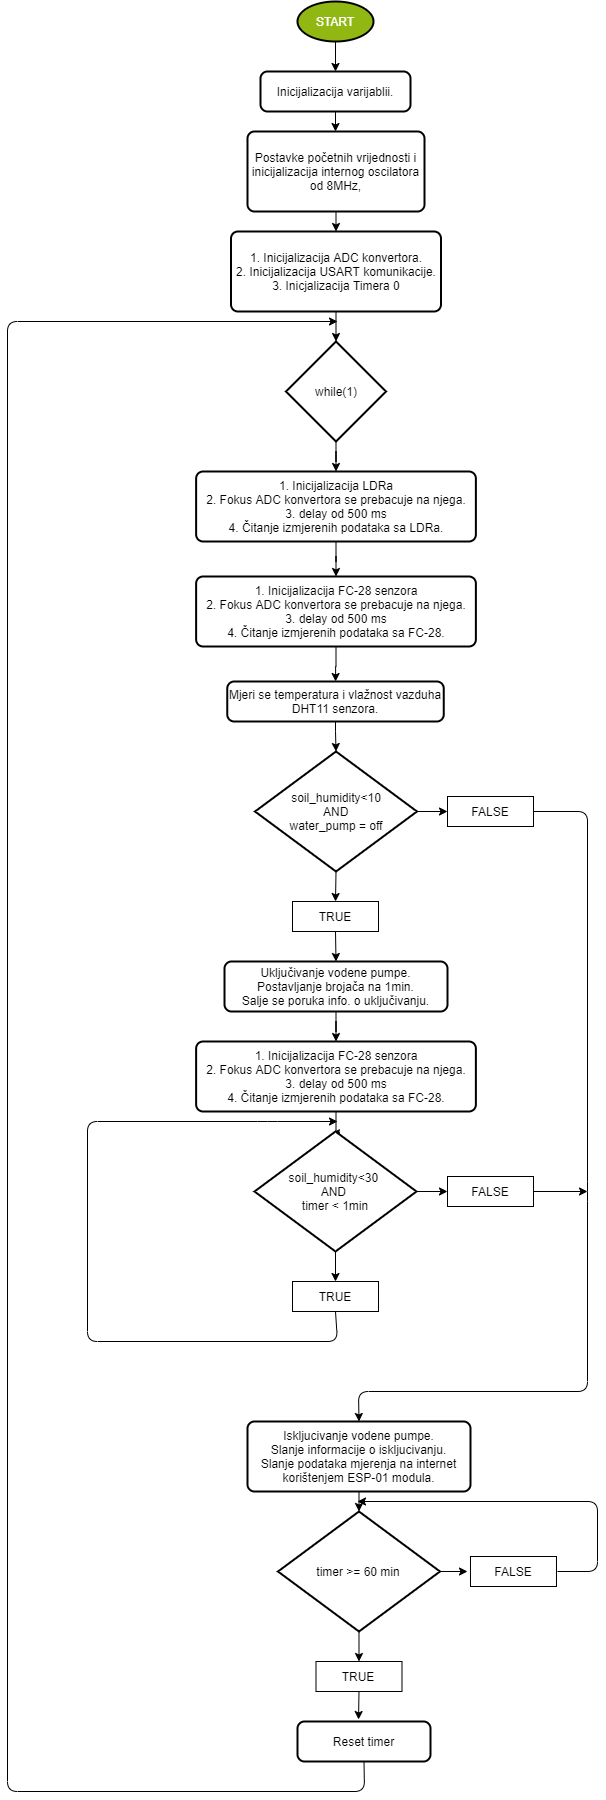

The diagram above was exported from draw.io. Its source (the exported page's mxGraphModel, read from the mxfile embedded in the PNG):
<mxGraphModel dx="1102" dy="533" grid="1" gridSize="10" guides="1" tooltips="1" connect="1" arrows="1" fold="1" page="1" pageScale="1" pageWidth="827" pageHeight="1169" math="0" shadow="0">
  <root>
    <mxCell id="WIyWlLk6GJQsqaUBKTNV-0" />
    <mxCell id="WIyWlLk6GJQsqaUBKTNV-1" parent="WIyWlLk6GJQsqaUBKTNV-0" />
    <mxCell id="Tk1EhYQruTG4g3M0SicC-0" value="START" style="strokeWidth=2;html=1;shape=mxgraph.flowchart.start_2;whiteSpace=wrap;fillColor=#91B812;fontColor=#FFFFFF;" parent="WIyWlLk6GJQsqaUBKTNV-1" vertex="1">
      <mxGeometry x="380" y="10" width="76" height="40" as="geometry" />
    </mxCell>
    <mxCell id="Tk1EhYQruTG4g3M0SicC-1" value="&lt;font color=&quot;#000000&quot;&gt;Inicijalizacija varijablii.&lt;/font&gt;" style="rounded=1;whiteSpace=wrap;html=1;absoluteArcSize=1;arcSize=14;strokeWidth=2;fillColor=#FFFFFF;fontColor=#FFFFFF;" parent="WIyWlLk6GJQsqaUBKTNV-1" vertex="1">
      <mxGeometry x="343" y="80" width="150" height="40" as="geometry" />
    </mxCell>
    <mxCell id="Tk1EhYQruTG4g3M0SicC-2" value="" style="endArrow=classic;html=1;fontColor=#FFFFFF;entryX=0.5;entryY=0;entryDx=0;entryDy=0;" parent="WIyWlLk6GJQsqaUBKTNV-1" source="Tk1EhYQruTG4g3M0SicC-0" target="Tk1EhYQruTG4g3M0SicC-1" edge="1">
      <mxGeometry width="50" height="50" relative="1" as="geometry">
        <mxPoint x="390" y="330" as="sourcePoint" />
        <mxPoint x="440" y="280" as="targetPoint" />
        <Array as="points" />
      </mxGeometry>
    </mxCell>
    <mxCell id="Tk1EhYQruTG4g3M0SicC-3" value="&lt;font color=&quot;#000000&quot;&gt;Postavke početnih vrijednosti i inicijalizacija&amp;nbsp;internog oscilatora od 8MHz,&lt;br&gt;&lt;/font&gt;" style="rounded=1;whiteSpace=wrap;html=1;absoluteArcSize=1;arcSize=14;strokeWidth=2;fillColor=#FFFFFF;fontColor=#FFFFFF;" parent="WIyWlLk6GJQsqaUBKTNV-1" vertex="1">
      <mxGeometry x="330" y="140" width="177" height="80" as="geometry" />
    </mxCell>
    <mxCell id="Tk1EhYQruTG4g3M0SicC-4" value="" style="endArrow=classic;html=1;fontColor=#FFFFFF;exitX=0.5;exitY=1;exitDx=0;exitDy=0;" parent="WIyWlLk6GJQsqaUBKTNV-1" source="Tk1EhYQruTG4g3M0SicC-1" edge="1">
      <mxGeometry width="50" height="50" relative="1" as="geometry">
        <mxPoint x="390" y="330" as="sourcePoint" />
        <mxPoint x="418" y="140" as="targetPoint" />
      </mxGeometry>
    </mxCell>
    <mxCell id="Tk1EhYQruTG4g3M0SicC-5" value="&lt;font color=&quot;#000000&quot;&gt;1. Inicijalizacija ADC konvertora.&lt;br&gt;2. Inicijalizacija USART komunikacije.&lt;br&gt;3. Inicjalizacija Timera 0&lt;br&gt;&lt;/font&gt;" style="rounded=1;whiteSpace=wrap;html=1;absoluteArcSize=1;arcSize=14;strokeWidth=2;fillColor=#FFFFFF;fontColor=#FFFFFF;" parent="WIyWlLk6GJQsqaUBKTNV-1" vertex="1">
      <mxGeometry x="313.5" y="240" width="210" height="80" as="geometry" />
    </mxCell>
    <mxCell id="Tk1EhYQruTG4g3M0SicC-6" value="" style="endArrow=classic;html=1;fontColor=#FFFFFF;exitX=0.5;exitY=1;exitDx=0;exitDy=0;entryX=0.5;entryY=0;entryDx=0;entryDy=0;" parent="WIyWlLk6GJQsqaUBKTNV-1" source="Tk1EhYQruTG4g3M0SicC-3" target="Tk1EhYQruTG4g3M0SicC-5" edge="1">
      <mxGeometry width="50" height="50" relative="1" as="geometry">
        <mxPoint x="410" y="230" as="sourcePoint" />
        <mxPoint x="440" y="280" as="targetPoint" />
      </mxGeometry>
    </mxCell>
    <mxCell id="Tk1EhYQruTG4g3M0SicC-15" value="" style="edgeStyle=orthogonalEdgeStyle;rounded=0;orthogonalLoop=1;jettySize=auto;html=1;fontColor=#FFFFFF;" parent="WIyWlLk6GJQsqaUBKTNV-1" source="Tk1EhYQruTG4g3M0SicC-8" target="Tk1EhYQruTG4g3M0SicC-10" edge="1">
      <mxGeometry relative="1" as="geometry" />
    </mxCell>
    <mxCell id="Tk1EhYQruTG4g3M0SicC-8" value="&lt;font color=&quot;#000000&quot;&gt;while(1)&lt;/font&gt;" style="strokeWidth=2;html=1;shape=mxgraph.flowchart.decision;whiteSpace=wrap;fillColor=#FFFFFF;fontColor=#FFFFFF;" parent="WIyWlLk6GJQsqaUBKTNV-1" vertex="1">
      <mxGeometry x="368.5" y="350" width="100" height="100" as="geometry" />
    </mxCell>
    <mxCell id="Tk1EhYQruTG4g3M0SicC-9" value="" style="endArrow=classic;html=1;fontColor=#FFFFFF;entryX=0.5;entryY=0;entryDx=0;entryDy=0;entryPerimeter=0;exitX=0.5;exitY=1;exitDx=0;exitDy=0;" parent="WIyWlLk6GJQsqaUBKTNV-1" source="Tk1EhYQruTG4g3M0SicC-5" target="Tk1EhYQruTG4g3M0SicC-8" edge="1">
      <mxGeometry width="50" height="50" relative="1" as="geometry">
        <mxPoint x="390" y="370" as="sourcePoint" />
        <mxPoint x="440" y="320" as="targetPoint" />
      </mxGeometry>
    </mxCell>
    <mxCell id="Tk1EhYQruTG4g3M0SicC-17" value="" style="edgeStyle=orthogonalEdgeStyle;rounded=0;orthogonalLoop=1;jettySize=auto;html=1;fontColor=#FFFFFF;" parent="WIyWlLk6GJQsqaUBKTNV-1" source="Tk1EhYQruTG4g3M0SicC-10" target="Tk1EhYQruTG4g3M0SicC-16" edge="1">
      <mxGeometry relative="1" as="geometry" />
    </mxCell>
    <mxCell id="Tk1EhYQruTG4g3M0SicC-10" value="&lt;font color=&quot;#000000&quot;&gt;1. Inicijalizacija LDRa&lt;br&gt;2. Fokus ADC konvertora se prebacuje na njega.&lt;br&gt;3. delay od 500 ms&lt;br&gt;4. Čitanje izmjerenih podataka sa LDRa.&lt;br&gt;&lt;/font&gt;" style="rounded=1;whiteSpace=wrap;html=1;absoluteArcSize=1;arcSize=14;strokeWidth=2;fillColor=#FFFFFF;fontColor=#FFFFFF;" parent="WIyWlLk6GJQsqaUBKTNV-1" vertex="1">
      <mxGeometry x="278.63" y="480" width="279.75" height="70" as="geometry" />
    </mxCell>
    <mxCell id="Tk1EhYQruTG4g3M0SicC-25" value="" style="edgeStyle=orthogonalEdgeStyle;rounded=0;orthogonalLoop=1;jettySize=auto;html=1;fontColor=#FFFFFF;" parent="WIyWlLk6GJQsqaUBKTNV-1" source="Tk1EhYQruTG4g3M0SicC-16" target="Tk1EhYQruTG4g3M0SicC-18" edge="1">
      <mxGeometry relative="1" as="geometry" />
    </mxCell>
    <mxCell id="Tk1EhYQruTG4g3M0SicC-16" value="&lt;font color=&quot;#000000&quot;&gt;1. Inicijalizacija FC-28 senzora&lt;br&gt;2. Fokus ADC konvertora se prebacuje na njega.&lt;br&gt;3. delay od 500 ms&lt;br&gt;4. Čitanje izmjerenih podataka sa FC-28.&lt;br&gt;&lt;/font&gt;" style="rounded=1;whiteSpace=wrap;html=1;absoluteArcSize=1;arcSize=14;strokeWidth=2;fillColor=#FFFFFF;fontColor=#FFFFFF;" parent="WIyWlLk6GJQsqaUBKTNV-1" vertex="1">
      <mxGeometry x="278.63" y="585" width="279.75" height="70" as="geometry" />
    </mxCell>
    <mxCell id="Tk1EhYQruTG4g3M0SicC-36" style="edgeStyle=orthogonalEdgeStyle;rounded=0;orthogonalLoop=1;jettySize=auto;html=1;exitX=0.5;exitY=1;exitDx=0;exitDy=0;entryX=0.5;entryY=0;entryDx=0;entryDy=0;entryPerimeter=0;fontColor=#000000;" parent="WIyWlLk6GJQsqaUBKTNV-1" source="Tk1EhYQruTG4g3M0SicC-18" target="Tk1EhYQruTG4g3M0SicC-26" edge="1">
      <mxGeometry relative="1" as="geometry">
        <Array as="points">
          <mxPoint x="418" y="740" />
          <mxPoint x="419" y="740" />
        </Array>
      </mxGeometry>
    </mxCell>
    <mxCell id="Tk1EhYQruTG4g3M0SicC-18" value="&lt;font color=&quot;#000000&quot;&gt;Mjeri se temperatura i vlažnost vazduha DHT11 senzora.&lt;/font&gt;" style="rounded=1;whiteSpace=wrap;html=1;absoluteArcSize=1;arcSize=14;strokeWidth=2;fillColor=#FFFFFF;fontColor=#FFFFFF;" parent="WIyWlLk6GJQsqaUBKTNV-1" vertex="1">
      <mxGeometry x="309.76" y="690" width="216.49" height="40" as="geometry" />
    </mxCell>
    <mxCell id="Tk1EhYQruTG4g3M0SicC-34" style="edgeStyle=orthogonalEdgeStyle;rounded=0;orthogonalLoop=1;jettySize=auto;html=1;exitX=0.5;exitY=1;exitDx=0;exitDy=0;exitPerimeter=0;entryX=0.5;entryY=0;entryDx=0;entryDy=0;fontColor=#000000;" parent="WIyWlLk6GJQsqaUBKTNV-1" source="Tk1EhYQruTG4g3M0SicC-26" target="Tk1EhYQruTG4g3M0SicC-29" edge="1">
      <mxGeometry relative="1" as="geometry" />
    </mxCell>
    <mxCell id="Tk1EhYQruTG4g3M0SicC-35" style="edgeStyle=orthogonalEdgeStyle;rounded=0;orthogonalLoop=1;jettySize=auto;html=1;exitX=1;exitY=0.5;exitDx=0;exitDy=0;exitPerimeter=0;entryX=0;entryY=0.5;entryDx=0;entryDy=0;fontColor=#000000;" parent="WIyWlLk6GJQsqaUBKTNV-1" source="Tk1EhYQruTG4g3M0SicC-26" target="Tk1EhYQruTG4g3M0SicC-30" edge="1">
      <mxGeometry relative="1" as="geometry" />
    </mxCell>
    <mxCell id="Tk1EhYQruTG4g3M0SicC-26" value="soil_humidity&amp;lt;10&lt;br&gt;&amp;nbsp;AND &lt;br&gt;water_pump = off" style="strokeWidth=2;html=1;shape=mxgraph.flowchart.decision;whiteSpace=wrap;fillColor=#FFFFFF;fontColor=#000000;" parent="WIyWlLk6GJQsqaUBKTNV-1" vertex="1">
      <mxGeometry x="337.51" y="760" width="162" height="120" as="geometry" />
    </mxCell>
    <mxCell id="Tk1EhYQruTG4g3M0SicC-38" style="edgeStyle=orthogonalEdgeStyle;rounded=0;orthogonalLoop=1;jettySize=auto;html=1;exitX=0.5;exitY=1;exitDx=0;exitDy=0;entryX=0.5;entryY=0;entryDx=0;entryDy=0;fontColor=#000000;" parent="WIyWlLk6GJQsqaUBKTNV-1" source="Tk1EhYQruTG4g3M0SicC-29" target="Tk1EhYQruTG4g3M0SicC-37" edge="1">
      <mxGeometry relative="1" as="geometry" />
    </mxCell>
    <mxCell id="Tk1EhYQruTG4g3M0SicC-29" value="TRUE" style="rounded=0;whiteSpace=wrap;html=1;fillColor=#FFFFFF;fontColor=#000000;" parent="WIyWlLk6GJQsqaUBKTNV-1" vertex="1">
      <mxGeometry x="375" y="910" width="86" height="30" as="geometry" />
    </mxCell>
    <mxCell id="Tk1EhYQruTG4g3M0SicC-30" value="FALSE" style="rounded=0;whiteSpace=wrap;html=1;fillColor=#FFFFFF;fontColor=#000000;" parent="WIyWlLk6GJQsqaUBKTNV-1" vertex="1">
      <mxGeometry x="530" y="805" width="86" height="30" as="geometry" />
    </mxCell>
    <mxCell id="Tk1EhYQruTG4g3M0SicC-227" value="" style="edgeStyle=orthogonalEdgeStyle;rounded=0;orthogonalLoop=1;jettySize=auto;html=1;fontColor=#000000;" parent="WIyWlLk6GJQsqaUBKTNV-1" source="Tk1EhYQruTG4g3M0SicC-37" target="Tk1EhYQruTG4g3M0SicC-226" edge="1">
      <mxGeometry relative="1" as="geometry" />
    </mxCell>
    <mxCell id="Tk1EhYQruTG4g3M0SicC-37" value="&lt;font color=&quot;#000000&quot;&gt;Uključivanje vodene pumpe.&lt;br&gt;Postavljanje brojača na 1min.&lt;br&gt;Salje se poruka info. o uključivanju.&lt;br&gt;&lt;/font&gt;" style="rounded=1;whiteSpace=wrap;html=1;absoluteArcSize=1;arcSize=14;strokeWidth=2;fillColor=#FFFFFF;fontColor=#FFFFFF;" parent="WIyWlLk6GJQsqaUBKTNV-1" vertex="1">
      <mxGeometry x="307.01" y="970" width="222.99" height="50" as="geometry" />
    </mxCell>
    <mxCell id="Tk1EhYQruTG4g3M0SicC-232" value="" style="edgeStyle=orthogonalEdgeStyle;rounded=0;orthogonalLoop=1;jettySize=auto;html=1;fontColor=#000000;" parent="WIyWlLk6GJQsqaUBKTNV-1" source="Tk1EhYQruTG4g3M0SicC-226" target="Tk1EhYQruTG4g3M0SicC-228" edge="1">
      <mxGeometry relative="1" as="geometry" />
    </mxCell>
    <mxCell id="Tk1EhYQruTG4g3M0SicC-226" value="&lt;font color=&quot;#000000&quot;&gt;1. Inicijalizacija FC-28 senzora&lt;br&gt;2. Fokus ADC konvertora se prebacuje na njega.&lt;br&gt;3. delay od 500 ms&lt;br&gt;4. Čitanje izmjerenih podataka sa FC-28.&lt;br&gt;&lt;/font&gt;" style="rounded=1;whiteSpace=wrap;html=1;absoluteArcSize=1;arcSize=14;strokeWidth=2;fillColor=#FFFFFF;fontColor=#FFFFFF;" parent="WIyWlLk6GJQsqaUBKTNV-1" vertex="1">
      <mxGeometry x="278.63" y="1050" width="279.75" height="70" as="geometry" />
    </mxCell>
    <mxCell id="Tk1EhYQruTG4g3M0SicC-230" value="" style="edgeStyle=orthogonalEdgeStyle;rounded=0;orthogonalLoop=1;jettySize=auto;html=1;fontColor=#000000;" parent="WIyWlLk6GJQsqaUBKTNV-1" source="Tk1EhYQruTG4g3M0SicC-228" target="Tk1EhYQruTG4g3M0SicC-229" edge="1">
      <mxGeometry relative="1" as="geometry" />
    </mxCell>
    <mxCell id="Tk1EhYQruTG4g3M0SicC-235" value="" style="edgeStyle=orthogonalEdgeStyle;rounded=0;orthogonalLoop=1;jettySize=auto;html=1;fontColor=#000000;" parent="WIyWlLk6GJQsqaUBKTNV-1" source="Tk1EhYQruTG4g3M0SicC-228" target="Tk1EhYQruTG4g3M0SicC-234" edge="1">
      <mxGeometry relative="1" as="geometry" />
    </mxCell>
    <mxCell id="Tk1EhYQruTG4g3M0SicC-228" value="soil_humidity&amp;lt;30 &lt;br&gt;AND &lt;br&gt;timer &amp;lt; 1min" style="strokeWidth=2;html=1;shape=mxgraph.flowchart.decision;whiteSpace=wrap;fillColor=#FFFFFF;fontColor=#000000;" parent="WIyWlLk6GJQsqaUBKTNV-1" vertex="1">
      <mxGeometry x="337" y="1140" width="162" height="120" as="geometry" />
    </mxCell>
    <mxCell id="Tk1EhYQruTG4g3M0SicC-229" value="TRUE" style="rounded=0;whiteSpace=wrap;html=1;fillColor=#FFFFFF;fontColor=#000000;" parent="WIyWlLk6GJQsqaUBKTNV-1" vertex="1">
      <mxGeometry x="375" y="1290" width="86" height="30" as="geometry" />
    </mxCell>
    <mxCell id="Tk1EhYQruTG4g3M0SicC-231" value="" style="endArrow=classic;html=1;fontColor=#000000;exitX=0.5;exitY=1;exitDx=0;exitDy=0;" parent="WIyWlLk6GJQsqaUBKTNV-1" source="Tk1EhYQruTG4g3M0SicC-229" edge="1">
      <mxGeometry width="50" height="50" relative="1" as="geometry">
        <mxPoint x="420" y="1330" as="sourcePoint" />
        <mxPoint x="420" y="1130" as="targetPoint" />
        <Array as="points">
          <mxPoint x="420" y="1350" />
          <mxPoint x="170" y="1350" />
          <mxPoint x="170" y="1130" />
          <mxPoint x="350" y="1130" />
        </Array>
      </mxGeometry>
    </mxCell>
    <mxCell id="Tk1EhYQruTG4g3M0SicC-244" value="" style="edgeStyle=orthogonalEdgeStyle;rounded=0;orthogonalLoop=1;jettySize=auto;html=1;fontColor=#000000;" parent="WIyWlLk6GJQsqaUBKTNV-1" source="Tk1EhYQruTG4g3M0SicC-234" edge="1">
      <mxGeometry relative="1" as="geometry">
        <mxPoint x="670" y="1200" as="targetPoint" />
      </mxGeometry>
    </mxCell>
    <mxCell id="Tk1EhYQruTG4g3M0SicC-234" value="FALSE" style="rounded=0;whiteSpace=wrap;html=1;fillColor=#FFFFFF;fontColor=#000000;" parent="WIyWlLk6GJQsqaUBKTNV-1" vertex="1">
      <mxGeometry x="530" y="1185" width="86" height="30" as="geometry" />
    </mxCell>
    <mxCell id="Tk1EhYQruTG4g3M0SicC-238" value="" style="endArrow=classic;html=1;fontColor=#000000;exitX=1;exitY=0.5;exitDx=0;exitDy=0;entryX=0.5;entryY=0;entryDx=0;entryDy=0;" parent="WIyWlLk6GJQsqaUBKTNV-1" source="Tk1EhYQruTG4g3M0SicC-30" target="Tk1EhYQruTG4g3M0SicC-245" edge="1">
      <mxGeometry width="50" height="50" relative="1" as="geometry">
        <mxPoint x="680" y="830" as="sourcePoint" />
        <mxPoint x="670" y="1430" as="targetPoint" />
        <Array as="points">
          <mxPoint x="670" y="820" />
          <mxPoint x="670" y="1200" />
          <mxPoint x="670" y="1400" />
          <mxPoint x="441" y="1400" />
        </Array>
      </mxGeometry>
    </mxCell>
    <mxCell id="Tk1EhYQruTG4g3M0SicC-245" value="&lt;font color=&quot;#000000&quot;&gt;Iskljucivanje vodene pumpe.&lt;br&gt;Slanje informacije o iskljucivanju.&lt;br&gt;Slanje podataka mjerenja na internet korištenjem ESP-01 modula.&lt;br&gt;&lt;/font&gt;" style="rounded=1;whiteSpace=wrap;html=1;absoluteArcSize=1;arcSize=14;strokeWidth=2;fillColor=#FFFFFF;fontColor=#FFFFFF;" parent="WIyWlLk6GJQsqaUBKTNV-1" vertex="1">
      <mxGeometry x="330" y="1430" width="222.99" height="70" as="geometry" />
    </mxCell>
    <mxCell id="Tk1EhYQruTG4g3M0SicC-247" value="timer &amp;gt;= 60 min" style="strokeWidth=2;html=1;shape=mxgraph.flowchart.decision;whiteSpace=wrap;fillColor=#FFFFFF;fontColor=#000000;" parent="WIyWlLk6GJQsqaUBKTNV-1" vertex="1">
      <mxGeometry x="360.49" y="1520" width="162" height="120" as="geometry" />
    </mxCell>
    <mxCell id="Tk1EhYQruTG4g3M0SicC-250" value="TRUE" style="rounded=0;whiteSpace=wrap;html=1;fillColor=#FFFFFF;fontColor=#000000;" parent="WIyWlLk6GJQsqaUBKTNV-1" vertex="1">
      <mxGeometry x="398.49" y="1670" width="86" height="30" as="geometry" />
    </mxCell>
    <mxCell id="Tk1EhYQruTG4g3M0SicC-253" value="&lt;font color=&quot;#000000&quot;&gt;Reset timer&lt;br&gt;&lt;/font&gt;" style="rounded=1;whiteSpace=wrap;html=1;absoluteArcSize=1;arcSize=14;strokeWidth=2;fillColor=#FFFFFF;fontColor=#FFFFFF;" parent="WIyWlLk6GJQsqaUBKTNV-1" vertex="1">
      <mxGeometry x="380" y="1730" width="133" height="40" as="geometry" />
    </mxCell>
    <mxCell id="Tk1EhYQruTG4g3M0SicC-262" value="" style="endArrow=classic;html=1;fontColor=#000000;entryX=0.5;entryY=0;entryDx=0;entryDy=0;exitX=0.5;exitY=1;exitDx=0;exitDy=0;exitPerimeter=0;" parent="WIyWlLk6GJQsqaUBKTNV-1" source="Tk1EhYQruTG4g3M0SicC-247" target="Tk1EhYQruTG4g3M0SicC-250" edge="1">
      <mxGeometry width="50" height="50" relative="1" as="geometry">
        <mxPoint x="390" y="1610" as="sourcePoint" />
        <mxPoint x="440" y="1560" as="targetPoint" />
      </mxGeometry>
    </mxCell>
    <mxCell id="Tk1EhYQruTG4g3M0SicC-263" value="" style="endArrow=classic;html=1;fontColor=#000000;entryX=0.5;entryY=0;entryDx=0;entryDy=0;entryPerimeter=0;exitX=0.5;exitY=1;exitDx=0;exitDy=0;" parent="WIyWlLk6GJQsqaUBKTNV-1" source="Tk1EhYQruTG4g3M0SicC-245" target="Tk1EhYQruTG4g3M0SicC-247" edge="1">
      <mxGeometry width="50" height="50" relative="1" as="geometry">
        <mxPoint x="390" y="1610" as="sourcePoint" />
        <mxPoint x="440" y="1560" as="targetPoint" />
      </mxGeometry>
    </mxCell>
    <mxCell id="Tk1EhYQruTG4g3M0SicC-264" value="" style="endArrow=classic;html=1;fontColor=#000000;entryX=0.459;entryY=-0.05;entryDx=0;entryDy=0;entryPerimeter=0;exitX=0.5;exitY=1;exitDx=0;exitDy=0;" parent="WIyWlLk6GJQsqaUBKTNV-1" source="Tk1EhYQruTG4g3M0SicC-250" target="Tk1EhYQruTG4g3M0SicC-253" edge="1">
      <mxGeometry width="50" height="50" relative="1" as="geometry">
        <mxPoint x="390" y="1610" as="sourcePoint" />
        <mxPoint x="440" y="1560" as="targetPoint" />
      </mxGeometry>
    </mxCell>
    <mxCell id="Tk1EhYQruTG4g3M0SicC-265" value="" style="endArrow=classic;html=1;fontColor=#000000;exitX=0.5;exitY=1;exitDx=0;exitDy=0;" parent="WIyWlLk6GJQsqaUBKTNV-1" source="Tk1EhYQruTG4g3M0SicC-253" edge="1">
      <mxGeometry width="50" height="50" relative="1" as="geometry">
        <mxPoint x="390" y="1710" as="sourcePoint" />
        <mxPoint x="420" y="330" as="targetPoint" />
        <Array as="points">
          <mxPoint x="447" y="1800" />
          <mxPoint x="90" y="1800" />
          <mxPoint x="90" y="330" />
        </Array>
      </mxGeometry>
    </mxCell>
    <mxCell id="Tk1EhYQruTG4g3M0SicC-266" value="FALSE" style="rounded=0;whiteSpace=wrap;html=1;fillColor=#FFFFFF;fontColor=#000000;" parent="WIyWlLk6GJQsqaUBKTNV-1" vertex="1">
      <mxGeometry x="552.99" y="1565" width="86" height="30" as="geometry" />
    </mxCell>
    <mxCell id="Tk1EhYQruTG4g3M0SicC-267" value="" style="endArrow=classic;html=1;fontColor=#000000;exitX=1;exitY=0.5;exitDx=0;exitDy=0;exitPerimeter=0;" parent="WIyWlLk6GJQsqaUBKTNV-1" source="Tk1EhYQruTG4g3M0SicC-247" edge="1">
      <mxGeometry width="50" height="50" relative="1" as="geometry">
        <mxPoint x="390" y="1810" as="sourcePoint" />
        <mxPoint x="550" y="1580" as="targetPoint" />
      </mxGeometry>
    </mxCell>
    <mxCell id="Tk1EhYQruTG4g3M0SicC-268" value="" style="endArrow=classic;html=1;fontColor=#000000;" parent="WIyWlLk6GJQsqaUBKTNV-1" edge="1">
      <mxGeometry width="50" height="50" relative="1" as="geometry">
        <mxPoint x="640" y="1580" as="sourcePoint" />
        <mxPoint x="440" y="1510" as="targetPoint" />
        <Array as="points">
          <mxPoint x="680" y="1580" />
          <mxPoint x="680" y="1510" />
        </Array>
      </mxGeometry>
    </mxCell>
  </root>
</mxGraphModel>